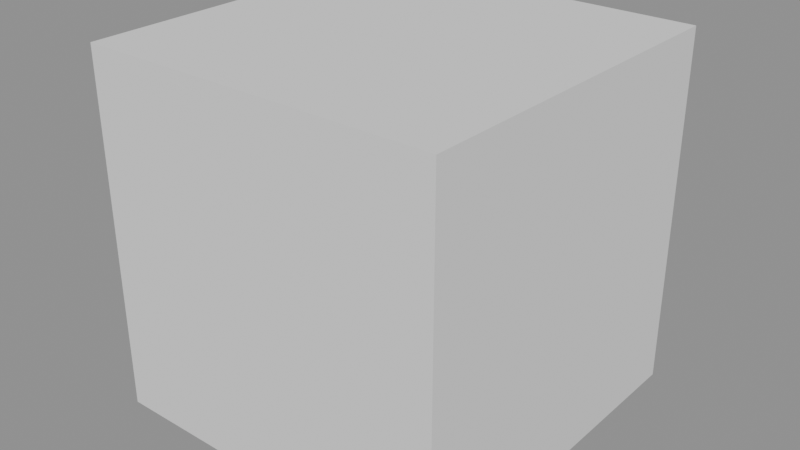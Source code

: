 # Source: Rock2.blend  (saved by Blender 4.5.90; exported with 4.5.12 LTS)
import bpy
from mathutils import Matrix  # noqa: F401  (used for matrix-valued properties, if any)

bpy.ops.wm.read_factory_settings(use_empty=True)
scene = bpy.context.scene
scene.name = 'Temp_GasPump'

# ---- meshes
me_cube = bpy.data.meshes.new('Cube')
me_cube.from_pydata([(-1.0, -1.0, -1.0), (-1.0, -1.0, 1.0), (-1.0, 1.0, -1.0), (-1.0, 1.0, 1.0), (1.0, -1.0, -1.0), (1.0, -1.0, 1.0), (1.0, 1.0, -1.0), (1.0, 1.0, 1.0)], [], [(0, 1, 3, 2), (2, 3, 7, 6), (6, 7, 5, 4), (4, 5, 1, 0), (2, 6, 4, 0), (7, 3, 1, 5)])
_uv = me_cube.uv_layers.new(name='UVMap')
_uv.uv.foreach_set('vector', [0.375, 0.0, 0.625, 0.0, 0.625, 0.25, 0.375, 0.25, 0.375, 0.25, 0.625, 0.25, 0.625, 0.5, 0.375, 0.5, 0.375, 0.5, 0.625, 0.5, 0.625, 0.75, 0.375, 0.75, 0.375, 0.75, 0.625, 0.75, 0.625, 1.0, 0.375, 1.0, 0.125, 0.5, 0.375, 0.5, 0.375, 0.75, 0.125, 0.75, 0.625, 0.5, 0.875, 0.5, 0.875, 0.75, 0.625, 0.75])
me_cube.update()

# ---- objects
ob_rock2 = bpy.data.objects.new('Rock2', me_cube)

# ---- transforms, parenting, visibility, modifiers, constraints
ob_rock2.location = (0.0, 0.0, 0.3)
ob_rock2.scale = (0.3, 0.3, 0.3)

# ---- collection membership
scene.collection.objects.link(ob_rock2)

# ---- scene / render settings (as saved in the file)
scene.frame_start = 1; scene.frame_end = 250; scene.frame_set(1)
scene.render.engine = 'BLENDER_EEVEE_NEXT'
scene.render.image_settings.exr_codec = 'NONE'
scene.render.fps = 25
scene.render.simplify_subdivision_render = 0
scene.render.simplify_child_particles_render = 0.0
scene.eevee.use_volume_custom_range = False
scene.eevee.use_fast_gi = False
scene.eevee.use_shadows = False
scene.view_settings.white_balance_temperature = 0.0
scene.view_settings.white_balance_tint = 0.0
scene.view_settings.white_balance_whitepoint = (2.97, 0.5193, -0.0414)
bpy.context.view_layer.update()

# ---- added for rendering (the .blend has no active camera and no usable light): camera, sun + grey world if the file has none
cam_auto = bpy.data.cameras.new('AutoCamera')
cam_auto.lens = 50.0
cam_auto.sensor_width = 36.0
cam_auto.clip_end = 1000.0
ob_auto_camera = bpy.data.objects.new('AutoCamera', cam_auto)
scene.collection.objects.link(ob_auto_camera)
ob_auto_camera.location = (0.961522, -1.15383, 1.06922)
ob_auto_camera.rotation_euler = (1.09748, -7.21219e-08, 0.694738)
scene.camera = ob_auto_camera
light_auto_sun = bpy.data.lights.new('AutoSun', 'SUN')
light_auto_sun.energy = 3.0
light_auto_sun.angle = 0.0523599
ob_auto_sun = bpy.data.objects.new('AutoSun', light_auto_sun)
scene.collection.objects.link(ob_auto_sun)
ob_auto_sun.rotation_euler = (0.872665, 0.174533, 0.523599)
if scene.world is None:
    world_auto = bpy.data.worlds.new('AutoWorld')
    world_auto.color = (0.3, 0.3, 0.3)
    scene.world = world_auto
bpy.context.view_layer.update()
